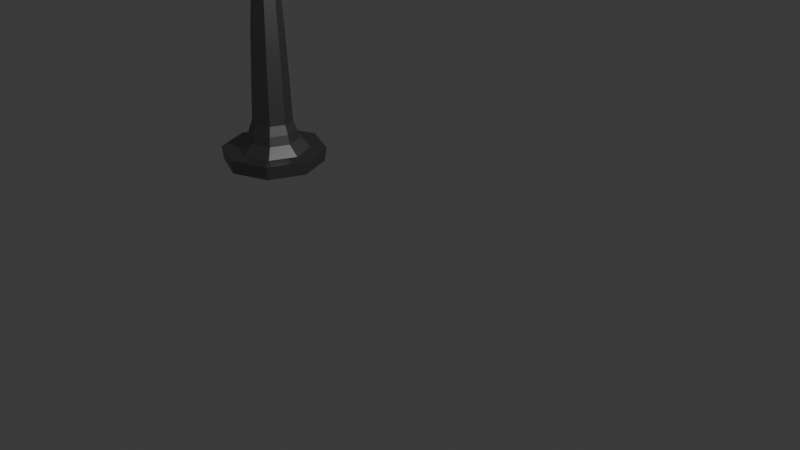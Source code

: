 # Source: Nail.blend  (saved by Blender 5.0.118; exported with 4.5.12 LTS)
import bpy
from mathutils import Matrix  # noqa: F401  (used for matrix-valued properties, if any)

bpy.ops.wm.read_factory_settings(use_empty=True)
scene = bpy.context.scene
scene.name = 'Scene'

# ---- collections
col_collection = bpy.data.collections.new('Collection'); scene.collection.children.link(col_collection)

# ---- materials (node trees are filled in below, after node groups)
mat_bolts = bpy.data.materials.new('Bolts')

# ---- material node trees
mat_bolts.use_nodes = True; mat_bolts.node_tree.nodes.clear()
_N = mat_bolts.node_tree.nodes; _L = mat_bolts.node_tree.links
n0 = _N.new('ShaderNodeBsdfPrincipled'); n0.name = 'Principled BSDF'; n0.location = (-200, 100)
n0.inputs[0].default_value = (0.2574, 0.2574, 0.2574, 1.0)
n0.inputs[1].default_value = 65.0
n1 = _N.new('ShaderNodeOutputMaterial'); n1.name = 'Material Output'; n1.location = (200, 100)
_L.new(n0.outputs[0], n1.inputs[0])
n1.is_active_output = True

# ---- world
world_world = bpy.data.worlds.new('World'); scene.world = world_world
world_world.use_nodes = True; world_world.node_tree.nodes.clear()
_N = world_world.node_tree.nodes; _L = world_world.node_tree.links
n0 = _N.new('ShaderNodeOutputWorld'); n0.name = 'World Output'; n0.location = (200, 100)
n1 = _N.new('ShaderNodeBackground'); n1.name = 'Background'; n1.location = (-200, 100)
n1.inputs[0].default_value = (0.05088, 0.05088, 0.05088, 1.0)
_L.new(n1.outputs[0], n0.inputs[0])
n0.is_active_output = True
world_world.color = (0.05088, 0.05088, 0.05088)
world_world.sun_shadow_jitter_overblur = 0.0

# ---- cameras
cam_camera = bpy.data.cameras.new('Camera')
cam_camera.clip_end = 100.0
cam_camera.ortho_scale = 7.314

# ---- lights
light_light = bpy.data.lights.new('Light', 'POINT')
light_light.energy = 1000.0
light_light.shadow_soft_size = 0.1

# ---- meshes
me_cylinder_008 = bpy.data.meshes.new('Cylinder.008')
me_cylinder_008.from_pydata([(0.0, 0.5738, -1.0), (-8.054e-07, 0.03455, 3.12), (0.4058, 0.4058, -1.0), (0.02443, 0.02443, 3.12), (0.5738, 0.0, -1.0), (0.03455, 2.688e-10, 3.12), (0.4058, -0.4058, -1.0), (0.02443, -0.02443, 3.12), (0.0, -0.5738, -1.0), (-8.054e-07, -0.03455, 3.12), (-0.4058, -0.4058, -1.0), (-0.02443, -0.02443, 3.12), (-0.5738, 0.0, -1.0), (-0.03455, 2.688e-10, 3.12), (-0.4058, 0.4058, -1.0), (-0.02443, 0.02443, 3.12), (-6.387e-07, 0.4188, -0.8363), (0.2961, 0.2961, -0.8363), (0.4188, 3.258e-09, -0.8363), (0.2961, -0.2961, -0.8363), (-6.387e-07, -0.4188, -0.8363), (-0.2961, -0.2961, -0.8363), (-0.4188, 3.258e-09, -0.8363), (-0.2961, 0.2961, -0.8363), (0.0, 0.5948, -0.8404), (0.4206, 0.4206, -0.8404), (0.5948, 0.0, -0.8404), (0.4206, -0.4206, -0.8404), (0.0, -0.5948, -0.8404), (-0.4206, -0.4206, -0.8404), (-0.5948, 0.0, -0.8404), (-0.4206, 0.4206, -0.8404), (-6.755e-07, 0.2177, -0.1913), (-6.806e-07, 0.1897, 0.4536), (-6.882e-07, 0.1482, 1.099), (0.1048, 0.1048, 1.099), (0.1341, 0.1341, 0.4536), (0.1539, 0.1539, -0.1913), (0.1482, 1.153e-09, 1.099), (0.1897, 1.476e-09, 0.4536), (0.2177, 2.951e-09, -0.1913), (0.1048, -0.1048, 1.099), (0.1341, -0.1341, 0.4536), (0.1539, -0.1539, -0.1913), (-6.882e-07, -0.1482, 1.099), (-6.806e-07, -0.1897, 0.4536), (-6.755e-07, -0.2177, -0.1913), (-0.1048, -0.1048, 1.099), (-0.1341, -0.1341, 0.4536), (-0.1539, -0.1539, -0.1913), (-0.1482, 1.153e-09, 1.099), (-0.1897, 1.476e-09, 0.4536), (-0.2177, 2.951e-09, -0.1913), (-0.1048, 0.1048, 1.099), (-0.1341, 0.1341, 0.4536), (-0.1539, 0.1539, -0.1913), (0.1628, 0.1628, -0.5138), (0.2302, 2.246e-09, -0.5138), (0.1628, -0.1628, -0.5138), (-6.732e-07, -0.2302, -0.5138), (-0.1628, -0.1628, -0.5138), (-0.2302, 2.246e-09, -0.5138), (-0.1628, 0.1628, -0.5138), (-6.732e-07, 0.2302, -0.5138), (-6.831e-07, 0.1759, 0.6686), (-6.856e-07, 0.162, 0.8836), (0.1146, 0.1146, 0.8836), (0.1244, 0.1244, 0.6686), (0.162, 1.261e-09, 0.8836), (0.1759, 1.368e-09, 0.6686), (0.1146, -0.1146, 0.8836), (0.1244, -0.1244, 0.6686), (-6.856e-07, -0.162, 0.8836), (-6.831e-07, -0.1759, 0.6686), (-0.1146, -0.1146, 0.8836), (-0.1244, -0.1244, 0.6686), (-0.162, 1.261e-09, 0.8836), (-0.1759, 1.368e-09, 0.6686), (-0.1146, 0.1146, 0.8836), (-0.1244, 0.1244, 0.6686), (-6.937e-07, 0.1182, 1.933), (-6.992e-07, 0.08809, 2.434), (0.06229, 0.06229, 2.434), (0.08354, 0.08355, 1.933), (0.08809, 6.852e-10, 2.434), (0.1181, 9.191e-10, 1.933), (0.06229, -0.06229, 2.434), (0.08354, -0.08355, 1.933), (-6.992e-07, -0.08809, 2.434), (-6.937e-07, -0.1182, 1.933), (-0.06229, -0.06229, 2.434), (-0.08355, -0.08355, 1.933), (-0.08809, 6.852e-10, 2.434), (-0.1182, 9.191e-10, 1.933), (-0.06229, 0.06229, 2.434), (-0.08355, 0.08355, 1.933), (-6.772e-07, 0.2083, 0.02366), (-6.789e-07, 0.199, 0.2386), (0.1407, 0.1407, 0.2386), (0.1473, 0.1473, 0.02366), (0.199, 1.967e-09, 0.2386), (0.2083, 2.459e-09, 0.02366), (0.1407, -0.1407, 0.2386), (0.1473, -0.1473, 0.02366), (-6.789e-07, -0.199, 0.2386), (-6.772e-07, -0.2083, 0.02366), (-0.1407, -0.1407, 0.2386), (-0.1473, -0.1473, 0.02366), (-0.199, 1.967e-09, 0.2386), (-0.2083, 2.459e-09, 0.02366), (-0.1407, 0.1407, 0.2386), (-0.1473, 0.1473, 0.02366), (-6.743e-07, 0.2239, -0.3526), (0.1583, 0.1583, -0.3526), (0.2239, 2.598e-09, -0.3526), (0.1583, -0.1583, -0.3526), (-6.743e-07, -0.2239, -0.3526), (-0.1583, -0.1583, -0.3526), (-0.2239, 2.598e-09, -0.3526), (-0.1583, 0.1583, -0.3526), (0.1898, 0.1898, -0.6213), (0.2083, 0.2083, -0.7288), (0.2685, 2.679e-09, -0.6213), (0.2946, 3.059e-09, -0.7288), (0.1898, -0.1898, -0.6213), (0.2083, -0.2083, -0.7288), (-6.662e-07, -0.2685, -0.6213), (-6.614e-07, -0.2946, -0.7288), (-0.1898, -0.1898, -0.6213), (-0.2083, -0.2083, -0.7288), (-0.2685, 2.679e-09, -0.6213), (-0.2946, 3.059e-09, -0.7288), (-0.1898, 0.1898, -0.6213), (-0.2083, 0.2083, -0.7288), (-6.614e-07, 0.2946, -0.7288), (-6.662e-07, 0.2685, -0.6213)], [], [(3, 1, 15, 13, 11, 9, 7, 5), (0, 2, 4, 6, 8, 10, 12, 14), (31, 23, 16, 24), (133, 134, 16, 23), (30, 22, 23, 31), (131, 133, 23, 22), (29, 21, 22, 30), (129, 131, 22, 21), (28, 20, 21, 29), (127, 129, 21, 20), (27, 19, 20, 28), (125, 127, 20, 19), (26, 18, 19, 27), (123, 125, 19, 18), (25, 17, 18, 26), (121, 123, 18, 17), (24, 16, 17, 25), (81, 1, 3, 82), (2, 0, 24, 25), (4, 2, 25, 26), (6, 4, 26, 27), (8, 6, 27, 28), (10, 8, 28, 29), (12, 10, 29, 30), (14, 12, 30, 31), (0, 14, 31, 24), (112, 32, 37, 113), (97, 33, 36, 98), (65, 34, 35, 66), (83, 85, 38, 35), (67, 69, 39, 36), (99, 101, 40, 37), (85, 87, 41, 38), (69, 71, 42, 39), (101, 103, 43, 40), (87, 89, 44, 41), (71, 73, 45, 42), (103, 105, 46, 43), (89, 91, 47, 44), (73, 75, 48, 45), (105, 107, 49, 46), (91, 93, 50, 47), (75, 77, 51, 48), (107, 109, 52, 49), (93, 95, 53, 50), (77, 79, 54, 51), (109, 111, 55, 52), (95, 80, 34, 53), (79, 64, 33, 54), (111, 96, 32, 55), (135, 63, 56, 120), (113, 114, 57, 56), (114, 115, 58, 57), (115, 116, 59, 58), (116, 117, 60, 59), (117, 118, 61, 60), (118, 119, 62, 61), (119, 112, 63, 62), (53, 34, 65, 78), (78, 65, 64, 79), (50, 53, 78, 76), (76, 78, 79, 77), (47, 50, 76, 74), (74, 76, 77, 75), (44, 47, 74, 72), (72, 74, 75, 73), (41, 44, 72, 70), (70, 72, 73, 71), (38, 41, 70, 68), (68, 70, 71, 69), (35, 38, 68, 66), (66, 68, 69, 67), (33, 64, 67, 36), (64, 65, 66, 67), (15, 1, 81, 94), (94, 81, 80, 95), (13, 15, 94, 92), (92, 94, 95, 93), (11, 13, 92, 90), (90, 92, 93, 91), (9, 11, 90, 88), (88, 90, 91, 89), (7, 9, 88, 86), (86, 88, 89, 87), (5, 7, 86, 84), (84, 86, 87, 85), (3, 5, 84, 82), (82, 84, 85, 83), (34, 80, 83, 35), (80, 81, 82, 83), (54, 33, 97, 110), (110, 97, 96, 111), (51, 54, 110, 108), (108, 110, 111, 109), (48, 51, 108, 106), (106, 108, 109, 107), (45, 48, 106, 104), (104, 106, 107, 105), (42, 45, 104, 102), (102, 104, 105, 103), (39, 42, 102, 100), (100, 102, 103, 101), (36, 39, 100, 98), (98, 100, 101, 99), (32, 96, 99, 37), (96, 97, 98, 99), (55, 32, 112, 119), (52, 55, 119, 118), (49, 52, 118, 117), (46, 49, 117, 116), (43, 46, 116, 115), (40, 43, 115, 114), (37, 40, 114, 113), (63, 112, 113, 56), (16, 134, 121, 17), (134, 135, 120, 121), (56, 57, 122, 120), (120, 122, 123, 121), (57, 58, 124, 122), (122, 124, 125, 123), (58, 59, 126, 124), (124, 126, 127, 125), (59, 60, 128, 126), (126, 128, 129, 127), (60, 61, 130, 128), (128, 130, 131, 129), (61, 62, 132, 130), (130, 132, 133, 131), (62, 63, 135, 132), (132, 135, 134, 133)])
_uv = me_cylinder_008.uv_layers.new(name='UVMap')
_uv.uv.foreach_set('vector', [0.02209, 0.006863, 0.02209, 0.01578, 0.01578, 0.02209, 0.006863, 0.02209, 0.0005559, 0.01578, 0.0005559, 0.006863, 0.006863, 0.0005558, 0.01578, 0.0005559, 0.3583, 0.1054, 0.3583, 0.2535, 0.2535, 0.3583, 0.1054, 0.3583, 0.0006172, 0.2535, 0.0006171, 0.1054, 0.1054, 0.0006171, 0.2535, 0.0006171, 0.0536, 0.4866, 0.1077, 0.4875, 0.1325, 0.5964, 0.07575, 0.6321, 0.7156, 0.8394, 0.7031, 0.762, 0.7494, 0.7373, 0.7718, 0.8394, 0.08305, 0.3445, 0.1325, 0.3798, 0.1077, 0.4875, 0.0536, 0.4866, 0.703, 0.9168, 0.7156, 0.8394, 0.7718, 0.8394, 0.7493, 0.9416, 0.6902, 0.6124, 0.7443, 0.611, 0.769, 0.7164, 0.7207, 0.7511, 0.5098, 0.7616, 0.4961, 0.6846, 0.5447, 0.6585, 0.5661, 0.764, 0.7111, 0.4638, 0.769, 0.5, 0.7443, 0.611, 0.6902, 0.6124, 0.4962, 0.8389, 0.5098, 0.7616, 0.5661, 0.764, 0.5415, 0.8643, 0.1936, 0.569, 0.1395, 0.5703, 0.1148, 0.465, 0.1631, 0.4303, 0.05779, 0.7612, 0.07155, 0.8381, 0.02296, 0.8643, 0.001557, 0.7588, 0.1727, 0.7175, 0.1148, 0.6814, 0.1395, 0.5703, 0.1936, 0.569, 0.07142, 0.6838, 0.05779, 0.7612, 0.001557, 0.7588, 0.02614, 0.6585, 0.3247, 0.4757, 0.2705, 0.4748, 0.2457, 0.3659, 0.3025, 0.3302, 0.8688, 0.4294, 0.8542, 0.3525, 0.9001, 0.3265, 0.925, 0.4285, 0.2952, 0.6178, 0.2457, 0.5825, 0.2705, 0.4748, 0.3247, 0.4757, 0.6478, 0.4522, 0.6308, 0.6834, 0.6219, 0.683, 0.6251, 0.4513, 0.3769, 0.4751, 0.3559, 0.6254, 0.2952, 0.6178, 0.3247, 0.4757, 0.3575, 0.3258, 0.3769, 0.4751, 0.3247, 0.4757, 0.3025, 0.3302, 0.2458, 0.5649, 0.2356, 0.7207, 0.1727, 0.7175, 0.1936, 0.569, 0.216, 0.422, 0.2458, 0.5649, 0.1936, 0.569, 0.1631, 0.4303, 0.6381, 0.6164, 0.6482, 0.4606, 0.7111, 0.4638, 0.6902, 0.6124, 0.6679, 0.7594, 0.6381, 0.6164, 0.6902, 0.6124, 0.7207, 0.7511, 0.00135, 0.4872, 0.02236, 0.3369, 0.08305, 0.3445, 0.0536, 0.4866, 0.02074, 0.6365, 0.00135, 0.4872, 0.0536, 0.4866, 0.07575, 0.6321, 0.3615, 0.6833, 0.3598, 0.7377, 0.3037, 0.7368, 0.3037, 0.6824, 0.3551, 0.8828, 0.3527, 0.9554, 0.3037, 0.9546, 0.3037, 0.882, 0.2331, 0.869, 0.2295, 0.9416, 0.1913, 0.9407, 0.1913, 0.868, 0.6274, 0.2821, 0.5969, 0.2822, 0.593, 0.0004294, 0.6313, 0.0004294, 0.1913, 0.7953, 0.1459, 0.7964, 0.1423, 0.7239, 0.1913, 0.7227, 0.3037, 0.8094, 0.2499, 0.8103, 0.2475, 0.7377, 0.3037, 0.7368, 0.587, 0.2832, 0.5565, 0.2831, 0.5525, 0.001697, 0.5909, 0.001697, 0.9725, 0.8323, 0.9272, 0.8312, 0.9272, 0.7585, 0.9761, 0.7598, 0.7799, 0.2898, 0.7262, 0.2889, 0.7262, 0.2164, 0.7823, 0.2172, 0.5565, 0.2831, 0.526, 0.2841, 0.5143, 0.002761, 0.5525, 0.001697, 0.9272, 0.8312, 0.8818, 0.8323, 0.8782, 0.7598, 0.9272, 0.7585, 0.7262, 0.2889, 0.6724, 0.2898, 0.67, 0.2172, 0.7262, 0.2164, 0.5083, 0.2823, 0.4778, 0.2822, 0.4738, 0.0005675, 0.5122, 0.0005675, 0.996, 0.1503, 0.9506, 0.1492, 0.9506, 0.07651, 0.9996, 0.07771, 0.8779, 0.7081, 0.8242, 0.7072, 0.8242, 0.6347, 0.8803, 0.6356, 0.4778, 0.2822, 0.4473, 0.2832, 0.4355, 0.001633, 0.4738, 0.0005675, 0.9506, 0.1492, 0.9052, 0.1503, 0.9017, 0.07771, 0.9506, 0.07651, 0.8242, 0.7072, 0.7704, 0.7081, 0.768, 0.6356, 0.8242, 0.6347, 0.4296, 0.2823, 0.3991, 0.2822, 0.3951, 0.0005582, 0.4335, 0.0005582, 0.9795, 0.6059, 0.9341, 0.6048, 0.9341, 0.5321, 0.983, 0.5333, 0.8973, 0.1835, 0.8435, 0.1826, 0.8435, 0.11, 0.8997, 0.1109, 0.3991, 0.2822, 0.3686, 0.2832, 0.3568, 0.001624, 0.3951, 0.0005582, 0.9341, 0.6048, 0.8887, 0.6059, 0.8851, 0.5333, 0.9341, 0.5321, 0.8435, 0.1826, 0.7897, 0.1835, 0.7873, 0.1109, 0.8435, 0.11, 0.8202, 0.4985, 0.7831, 0.4882, 0.7913, 0.4296, 0.8298, 0.4295, 0.3037, 0.6824, 0.2459, 0.6833, 0.2443, 0.6289, 0.3037, 0.628, 0.784, 0.1628, 0.7262, 0.162, 0.7261, 0.1075, 0.7856, 0.1084, 0.7262, 0.162, 0.6683, 0.1628, 0.6667, 0.1084, 0.7261, 0.1075, 0.882, 0.5812, 0.8242, 0.5803, 0.8242, 0.5258, 0.8836, 0.5267, 0.8242, 0.5803, 0.7664, 0.5811, 0.7648, 0.5267, 0.8242, 0.5258, 0.9013, 0.05651, 0.8435, 0.05563, 0.8435, 0.001202, 0.9029, 0.002091, 0.8435, 0.05563, 0.7857, 0.0565, 0.7841, 0.002092, 0.8435, 0.001202, 0.9341, 0.7501, 0.8958, 0.7511, 0.8922, 0.6785, 0.9341, 0.6775, 0.9341, 0.6775, 0.8922, 0.6785, 0.8887, 0.6059, 0.9341, 0.6048, 0.9723, 0.7511, 0.9341, 0.7501, 0.9341, 0.6775, 0.9759, 0.6785, 0.9759, 0.6785, 0.9341, 0.6775, 0.9341, 0.6048, 0.9795, 0.6059, 0.9506, 0.2945, 0.9124, 0.2955, 0.9088, 0.2229, 0.9506, 0.2218, 0.9506, 0.2218, 0.9088, 0.2229, 0.9052, 0.1503, 0.9506, 0.1492, 0.9889, 0.2955, 0.9506, 0.2945, 0.9506, 0.2218, 0.9924, 0.2229, 0.9924, 0.2229, 0.9506, 0.2218, 0.9506, 0.1492, 0.996, 0.1503, 0.9272, 0.9766, 0.8889, 0.9775, 0.8853, 0.9049, 0.9272, 0.9039, 0.9272, 0.9039, 0.8853, 0.9049, 0.8818, 0.8323, 0.9272, 0.8312, 0.9654, 0.9775, 0.9272, 0.9766, 0.9272, 0.9039, 0.969, 0.9049, 0.969, 0.9049, 0.9272, 0.9039, 0.9272, 0.8312, 0.9725, 0.8323, 0.1913, 0.9407, 0.153, 0.9416, 0.1495, 0.869, 0.1913, 0.868, 0.1913, 0.868, 0.1495, 0.869, 0.1459, 0.7964, 0.1913, 0.7953, 0.2402, 0.7239, 0.2367, 0.7964, 0.1913, 0.7953, 0.1913, 0.7227, 0.2367, 0.7964, 0.2331, 0.869, 0.1913, 0.868, 0.1913, 0.7953, 0.4046, 0.683, 0.3957, 0.6834, 0.3787, 0.4523, 0.4014, 0.4514, 0.4014, 0.4514, 0.3787, 0.4523, 0.3686, 0.2832, 0.3991, 0.2822, 0.4135, 0.6832, 0.4046, 0.683, 0.4014, 0.4514, 0.4241, 0.4517, 0.4241, 0.4517, 0.4014, 0.4514, 0.3991, 0.2822, 0.4296, 0.2823, 0.4833, 0.683, 0.4743, 0.6834, 0.4574, 0.4523, 0.4801, 0.4514, 0.4801, 0.4514, 0.4574, 0.4523, 0.4473, 0.2832, 0.4778, 0.2822, 0.4922, 0.6832, 0.4833, 0.683, 0.4801, 0.4514, 0.5028, 0.4516, 0.5028, 0.4516, 0.4801, 0.4514, 0.4778, 0.2822, 0.5083, 0.2823, 0.562, 0.6844, 0.553, 0.6848, 0.5361, 0.4532, 0.5588, 0.4523, 0.5588, 0.4523, 0.5361, 0.4532, 0.526, 0.2841, 0.5565, 0.2831, 0.5709, 0.6846, 0.562, 0.6844, 0.5588, 0.4523, 0.5815, 0.4526, 0.5815, 0.4526, 0.5588, 0.4523, 0.5565, 0.2831, 0.587, 0.2832, 0.6219, 0.683, 0.613, 0.6832, 0.6024, 0.4516, 0.6251, 0.4513, 0.6251, 0.4513, 0.6024, 0.4516, 0.5969, 0.2822, 0.6274, 0.2821, 0.6696, 0.001487, 0.6579, 0.283, 0.6274, 0.2821, 0.6313, 0.0004294, 0.6579, 0.283, 0.6478, 0.4522, 0.6251, 0.4513, 0.6274, 0.2821, 0.8435, 0.3278, 0.7945, 0.3286, 0.7921, 0.256, 0.8435, 0.2552, 0.8435, 0.2552, 0.7921, 0.256, 0.7897, 0.1835, 0.8435, 0.1826, 0.8925, 0.3286, 0.8435, 0.3278, 0.8435, 0.2552, 0.8949, 0.256, 0.8949, 0.256, 0.8435, 0.2552, 0.8435, 0.1826, 0.8973, 0.1835, 0.8242, 0.8524, 0.7752, 0.8532, 0.7728, 0.7807, 0.8242, 0.7798, 0.8242, 0.7798, 0.7728, 0.7807, 0.7704, 0.7081, 0.8242, 0.7072, 0.8731, 0.8532, 0.8242, 0.8524, 0.8242, 0.7798, 0.8755, 0.7807, 0.8755, 0.7807, 0.8242, 0.7798, 0.8242, 0.7072, 0.8779, 0.7081, 0.7262, 0.4341, 0.6772, 0.4349, 0.6748, 0.3624, 0.7262, 0.3615, 0.7262, 0.3615, 0.6748, 0.3624, 0.6724, 0.2898, 0.7262, 0.2889, 0.7751, 0.4349, 0.7262, 0.4341, 0.7262, 0.3615, 0.7775, 0.3624, 0.7775, 0.3624, 0.7262, 0.3615, 0.7262, 0.2889, 0.7799, 0.2898, 0.3037, 0.9546, 0.2547, 0.9554, 0.2523, 0.8828, 0.3037, 0.882, 0.3037, 0.882, 0.2523, 0.8828, 0.2499, 0.8103, 0.3037, 0.8094, 0.3598, 0.7377, 0.3575, 0.8103, 0.3037, 0.8094, 0.3037, 0.7368, 0.3575, 0.8103, 0.3551, 0.8828, 0.3037, 0.882, 0.3037, 0.8094, 0.8435, 0.11, 0.7873, 0.1109, 0.7857, 0.0565, 0.8435, 0.05563, 0.8997, 0.1109, 0.8435, 0.11, 0.8435, 0.05563, 0.9013, 0.05651, 0.8242, 0.6347, 0.768, 0.6356, 0.7664, 0.5811, 0.8242, 0.5803, 0.8803, 0.6356, 0.8242, 0.6347, 0.8242, 0.5803, 0.882, 0.5812, 0.7262, 0.2164, 0.67, 0.2172, 0.6683, 0.1628, 0.7262, 0.162, 0.7823, 0.2172, 0.7262, 0.2164, 0.7262, 0.162, 0.784, 0.1628, 0.3037, 0.7368, 0.2475, 0.7377, 0.2459, 0.6833, 0.3037, 0.6824, 0.3631, 0.6289, 0.3615, 0.6833, 0.3037, 0.6824, 0.3037, 0.628, 0.9034, 0.5315, 0.8567, 0.5071, 0.8688, 0.4294, 0.925, 0.4285, 0.8567, 0.5071, 0.8202, 0.4985, 0.8298, 0.4295, 0.8688, 0.4294, 0.7913, 0.4296, 0.7831, 0.3716, 0.8199, 0.3614, 0.8298, 0.4295, 0.8298, 0.4295, 0.8199, 0.3614, 0.8542, 0.3525, 0.8688, 0.4294, 0.1436, 0.7032, 0.1349, 0.761, 0.09658, 0.7611, 0.1072, 0.6929, 0.1072, 0.6929, 0.09658, 0.7611, 0.05779, 0.7612, 0.07142, 0.6838, 0.1349, 0.761, 0.1436, 0.8186, 0.1072, 0.8291, 0.09658, 0.7611, 0.09658, 0.7611, 0.1072, 0.8291, 0.07155, 0.8381, 0.05779, 0.7612, 0.424, 0.8195, 0.4327, 0.7618, 0.471, 0.7616, 0.4604, 0.8299, 0.4604, 0.8299, 0.471, 0.7616, 0.5098, 0.7616, 0.4962, 0.8389, 0.4327, 0.7618, 0.424, 0.7042, 0.4604, 0.6937, 0.471, 0.7616, 0.471, 0.7616, 0.4604, 0.6937, 0.4961, 0.6846, 0.5098, 0.7616, 0.63, 0.8978, 0.6383, 0.8395, 0.6769, 0.8394, 0.6668, 0.9081, 0.6668, 0.9081, 0.6769, 0.8394, 0.7156, 0.8394, 0.703, 0.9168, 0.6383, 0.8395, 0.63, 0.7811, 0.6669, 0.7708, 0.6769, 0.8394, 0.6769, 0.8394, 0.6669, 0.7708, 0.7031, 0.762, 0.7156, 0.8394])
me_cylinder_008.materials.append(mat_bolts)
me_cylinder_008.update()

# ---- objects
ob_light = bpy.data.objects.new('Light', light_light)
ob_camera = bpy.data.objects.new('Camera', cam_camera)
ob_nail = bpy.data.objects.new('Nail', me_cylinder_008)

# ---- transforms, parenting, visibility, modifiers, constraints
ob_light.location = (4.076, 1.005, 5.904)
ob_light.rotation_euler = (0.6503, 0.05522, 1.866)
ob_light.lock_rotations_4d = False
ob_light.empty_display_type = 'ARROWS'
ob_light.color = (0.0, 0.0, 0.0, 0.0)
ob_light.lineart.crease_threshold = 0.0
ob_camera.location = (7.359, -6.926, 4.958)
ob_camera.rotation_euler = (1.109, 0.0, 0.8149)
ob_camera.lock_rotations_4d = False
ob_camera.empty_display_type = 'ARROWS'
ob_camera.color = (0.0, 0.0, 0.0, 0.0)
ob_camera.display_type = 'WIRE'
ob_camera.lineart.crease_threshold = 0.0
ob_nail.location = (-2.078, 0.01393, 1.0)

# ---- collection membership
col_collection.objects.link(ob_light)
col_collection.objects.link(ob_camera)
col_collection.objects.link(ob_nail)

# ---- scene / render settings (as saved in the file)
scene.camera = ob_camera
scene.frame_start = 1; scene.frame_end = 250; scene.frame_set(1)
scene.render.engine = 'BLENDER_EEVEE_NEXT'
scene.render.bake_bias = 0.0
scene.render.bake_samples = 0
scene.cycles.sampling_pattern = 'TABULATED_SOBOL'
scene.eevee.use_volume_custom_range = False
bpy.context.view_layer.update()
